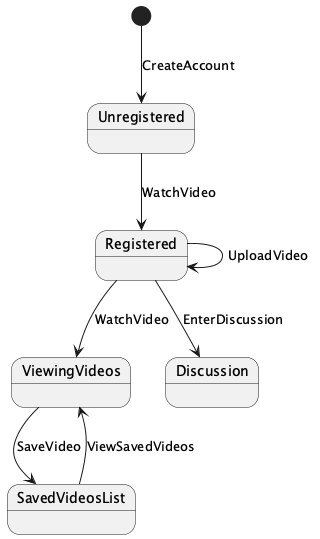

The diagram above was rendered by PlantUML. Its source (embedded in the PNG):
@startuml
[*] --> Unregistered : CreateAccount
Unregistered --> Registered : WatchVideo
Registered --> ViewingVideos : WatchVideo
ViewingVideos --> SavedVideosList : SaveVideo
SavedVideosList --> ViewingVideos : ViewSavedVideos
Registered --> Discussion : EnterDiscussion
Registered --> Registered : UploadVideo

@enduml